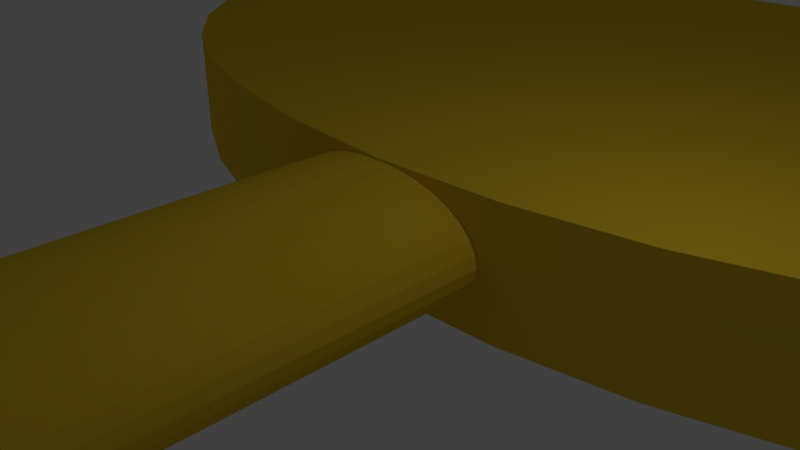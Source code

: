 # Source: key.blend  (saved by Blender 2.79.0; exported with 4.5.12 LTS)
import bpy
from mathutils import Matrix  # noqa: F401  (used for matrix-valued properties, if any)

bpy.ops.wm.read_factory_settings(use_empty=True)
scene = bpy.context.scene
scene.name = 'Scene'

# ---- collections
col_collection_1 = bpy.data.collections.new('Collection 1'); scene.collection.children.link(col_collection_1)

# ---- materials (node trees are filled in below, after node groups)
mat_material_001 = bpy.data.materials.new('Material.001')
mat_material_001.alpha_threshold = 0.0
mat_material_001.use_transparent_shadow = False
mat_material_001.diffuse_color = (0.8, 0.5468, 0.02875, 1.0)
mat_material_001.roughness = 0.5

# ---- material node trees

# ---- world
world_world = bpy.data.worlds.new('World'); scene.world = world_world
world_world.color = (0.05088, 0.05088, 0.05088)
world_world.use_sun_shadow = False
world_world.sun_shadow_jitter_overblur = 0.0
world_world.cycles.sampling_method = 'MANUAL'

# ---- cameras
cam_camera = bpy.data.cameras.new('Camera')
cam_camera.clip_end = 100.0
cam_camera.lens = 35.0
cam_camera.sensor_width = 32.0
cam_camera.sensor_height = 18.0
cam_camera.ortho_scale = 7.314
cam_camera.dof.focus_distance = 0.0
cam_camera.dof.aperture_fstop = 128.0

# ---- lights
light_lamp = bpy.data.lights.new('Lamp', 'POINT')
light_lamp.transmission_factor = 0.0
light_lamp.cutoff_distance = 30.0
light_lamp.energy = 100.0
light_lamp.shadow_buffer_clip_start = 1.001
light_lamp.shadow_soft_size = 0.1
light_lamp.shadow_maximum_resolution = 0.006
light_lamp.use_absolute_resolution = True

# ---- meshes
me_cylinder_001 = bpy.data.meshes.new('Cylinder.001')
me_cylinder_001.from_pydata([(0.0, 1.0, -1.0), (0.0, 1.0, 1.0), (0.1951, 0.9808, -1.0), (0.1951, 0.9808, 1.0), (0.3827, 0.9239, -1.0), (0.3827, 0.9239, 1.0), (0.5556, 0.8315, -1.0), (0.5556, 0.8315, 1.0), (0.7071, 0.7071, -1.0), (0.7071, 0.7071, 1.0), (0.8315, 0.5556, -1.0), (0.8315, 0.5556, 1.0), (0.9239, 0.3827, -1.0), (0.9239, 0.3827, 1.0), (0.9808, 0.1951, -1.0), (0.9808, 0.1951, 1.0), (1.0, 7.55e-08, -1.0), (1.0, 7.55e-08, 1.0), (0.9808, -0.1951, -1.0), (0.9808, -0.1951, 1.0), (0.9239, -0.3827, -1.0), (0.9239, -0.3827, 1.0), (0.8315, -0.5556, -1.0), (0.8315, -0.5556, 1.0), (0.7071, -0.7071, -1.0), (0.7071, -0.7071, 1.0), (0.5556, -0.8315, -1.0), (0.5556, -0.8315, 1.0), (0.3827, -0.9239, -1.0), (0.3827, -0.9239, 1.0), (0.1951, -0.9808, -1.0), (0.1951, -0.9808, 1.0), (-3.258e-07, -1.0, -1.0), (-3.258e-07, -1.0, 1.0), (-0.1951, -0.9808, -1.0), (-0.1951, -0.9808, 1.0), (-0.3827, -0.9239, -1.0), (-0.3827, -0.9239, 1.0), (-0.5556, -0.8315, -1.0), (-0.5556, -0.8315, 1.0), (-0.7071, -0.7071, -1.0), (-0.7071, -0.7071, 1.0), (-0.8315, -0.5556, -1.0), (-0.8315, -0.5556, 1.0), (-0.9239, -0.3827, -1.0), (-0.9239, -0.3827, 1.0), (-0.9808, -0.1951, -1.0), (-0.9808, -0.1951, 1.0), (-1.0, 9.656e-07, -1.0), (-1.0, 9.656e-07, 1.0), (-0.9808, 0.1951, -1.0), (-0.9808, 0.1951, 1.0), (-0.9239, 0.3827, -1.0), (-0.9239, 0.3827, 1.0), (-0.8315, 0.5556, -1.0), (-0.8315, 0.5556, 1.0), (-0.7071, 0.7071, -1.0), (-0.7071, 0.7071, 1.0), (-0.5556, 0.8315, -1.0), (-0.5556, 0.8315, 1.0), (-0.3827, 0.9239, -1.0), (-0.3827, 0.9239, 1.0), (-0.1951, 0.9808, -1.0), (-0.1951, 0.9808, 1.0), (0.0, 1.0, -0.9213), (0.1951, 0.9808, -0.9213), (0.3827, 0.9239, -0.9213), (0.5556, 0.8315, -0.9213), (0.7071, 0.7071, -0.9213), (0.8315, 0.5556, -0.9213), (0.9239, 0.3827, -0.9213), (0.9808, 0.1951, -0.9213), (1.0, 7.55e-08, -0.9213), (0.9808, -0.1951, -0.9213), (0.9239, -0.3827, -0.9213), (0.8315, -0.5556, -0.9213), (0.7071, -0.7071, -0.9213), (0.5556, -0.8315, -0.9213), (0.3827, -0.9239, -0.9213), (0.1951, -0.9808, -0.9213), (-3.258e-07, -1.0, -0.9213), (-0.1951, -0.9808, -0.9213), (-0.3827, -0.9239, -0.9213), (-0.5556, -0.8315, -0.9213), (-0.7071, -0.7071, -0.9213), (-0.8315, -0.5556, -0.9213), (-0.9239, -0.3827, -0.9213), (-0.9808, -0.1951, -0.9213), (-1.0, 9.656e-07, -0.9213), (-0.9808, 0.1951, -0.9213), (-0.9239, 0.3827, -0.9213), (-0.8315, 0.5556, -0.9213), (-0.7071, 0.7071, -0.9213), (-0.5556, 0.8315, -0.9213), (-0.3827, 0.9239, -0.9213), (-0.1951, 0.9808, -0.9213), (0.0, 1.0, -0.7329), (0.1951, 0.9808, -0.7329), (0.3827, 0.9239, -0.7329), (0.5556, 0.8315, -0.7329), (0.7071, 0.7071, -0.7329), (0.8315, 0.5556, -0.7329), (0.9239, 0.3827, -0.7329), (0.9808, 0.1951, -0.7329), (1.0, 7.55e-08, -0.7329), (0.9808, -0.1951, -0.7329), (0.9239, -0.3827, -0.7329), (0.8315, -0.5556, -0.7329), (0.7071, -0.7071, -0.7329), (0.5556, -0.8315, -0.7329), (0.3827, -0.9239, -0.7329), (0.1951, -0.9808, -0.7329), (-3.258e-07, -1.0, -0.7329), (-0.1951, -0.9808, -0.7329), (-0.3827, -0.9239, -0.7329), (-0.5556, -0.8315, -0.7329), (-0.7071, -0.7071, -0.7329), (-0.8315, -0.5556, -0.7329), (-0.9239, -0.3827, -0.7329), (-0.9808, -0.1951, -0.7329), (-1.0, 9.656e-07, -0.7329), (-0.9808, 0.1951, -0.7329), (-0.9239, 0.3827, -0.7329), (-0.8315, 0.5556, -0.7329), (-0.7071, 0.7071, -0.7329), (-0.5556, 0.8315, -0.7329), (-0.3827, 0.9239, -0.7329), (-0.1951, 0.9808, -0.7329), (0.0, 1.0, -0.6102), (0.1951, 0.9808, -0.6102), (0.3827, 0.9239, -0.6102), (0.5556, 0.8315, -0.6102), (0.7071, 0.7071, -0.6102), (0.8315, 0.5556, -0.6102), (0.9239, 0.3827, -0.6102), (0.9808, 0.1951, -0.6102), (1.0, 7.55e-08, -0.6102), (0.9808, -0.1951, -0.6102), (0.9239, -0.3827, -0.6102), (0.8315, -0.5556, -0.6102), (0.7071, -0.7071, -0.6102), (0.5556, -0.8315, -0.6102), (0.3827, -0.9239, -0.6102), (0.1951, -0.9808, -0.6102), (-3.258e-07, -1.0, -0.6102), (-0.1951, -0.9808, -0.6102), (-0.3827, -0.9239, -0.6102), (-0.5556, -0.8315, -0.6102), (-0.7071, -0.7071, -0.6102), (-0.8315, -0.5556, -0.6102), (-0.9239, -0.3827, -0.6102), (-0.9808, -0.1951, -0.6102), (-1.0, 9.656e-07, -0.6102), (-0.9808, 0.1951, -0.6102), (-0.9239, 0.3827, -0.6102), (-0.8315, 0.5556, -0.6102), (-0.7071, 0.7071, -0.6102), (-0.5556, 0.8315, -0.6102), (-0.3827, 0.9239, -0.6102), (-0.1951, 0.9808, -0.6102), (0.0, 1.0, -0.442), (0.1951, 0.9808, -0.442), (0.3827, 0.9239, -0.442), (0.5556, 0.8315, -0.442), (0.7071, 0.7071, -0.442), (0.8315, 0.5556, -0.442), (0.9239, 0.3827, -0.442), (0.9808, 0.1951, -0.442), (1.0, 7.55e-08, -0.442), (0.9808, -0.1951, -0.442), (0.9239, -0.3827, -0.442), (0.8315, -0.5556, -0.442), (0.7071, -0.7071, -0.442), (0.5556, -0.8315, -0.442), (0.3827, -0.9239, -0.442), (0.1951, -0.9808, -0.442), (-3.258e-07, -1.0, -0.442), (-0.1951, -0.9808, -0.442), (-0.3827, -0.9239, -0.442), (-0.5556, -0.8315, -0.442), (-0.7071, -0.7071, -0.442), (-0.8315, -0.5556, -0.442), (-0.9239, -0.3827, -0.442), (-0.9808, -0.1951, -0.442), (-1.0, 9.656e-07, -0.442), (-0.9808, 0.1951, -0.442), (-0.9239, 0.3827, -0.442), (-0.8315, 0.5556, -0.442), (-0.7071, 0.7071, -0.442), (-0.5556, 0.8315, -0.442), (-0.3827, 0.9239, -0.442), (-0.1951, 0.9808, -0.442), (0.3827, -5.895, -0.7329), (0.3827, -5.895, -0.9213), (0.1951, -5.952, -0.7329), (0.1951, -5.952, -0.9213), (-2.181e-06, -5.971, -0.7329), (-2.181e-06, -5.971, -0.9213), (-0.1951, -5.952, -0.7329), (-0.1951, -5.952, -0.9213), (-0.3827, -5.895, -0.7329), (-0.3827, -5.895, -0.9213), (0.3827, -5.956, -0.442), (0.3827, -5.956, -0.6102), (0.1951, -6.013, -0.442), (0.1951, -6.013, -0.6102), (-2.262e-06, -6.032, -0.442), (-2.262e-06, -6.032, -0.6102), (-0.1951, -6.013, -0.442), (-0.1951, -6.013, -0.6102), (-0.3827, -5.956, -0.442), (-0.3827, -5.956, -0.6102), (0.3827, -2.076, -0.6102), (0.3827, -2.076, -0.7329), (0.1951, -2.133, -0.6102), (0.1951, -2.133, -0.7329), (-1.052e-06, -2.152, -0.6102), (-1.052e-06, -2.152, -0.7329), (-0.1951, -2.133, -0.6102), (-0.1951, -2.133, -0.7329), (-0.3827, -2.076, -0.6102), (-0.3827, -2.076, -0.7329), (-0.1951, -4.167, -0.7329), (-0.3827, -4.11, -0.7329), (-0.3827, -4.11, -0.9213), (0.3827, -4.11, -0.9213), (0.1951, -4.167, -0.9213), (-0.1951, -4.167, -0.9213), (-1.515e-06, -4.186, -0.7329), (-1.515e-06, -4.186, -0.9213), (0.1951, -4.167, -0.7329), (0.3827, -4.11, -0.7329), (-1.534e-06, -4.179, -0.6102), (-1.534e-06, -4.179, -0.442), (-0.1951, -4.159, -0.442), (-0.1951, -4.159, -0.6102), (0.1951, -4.159, -0.442), (0.1951, -4.159, -0.6102), (0.3827, -4.102, -0.442), (0.3827, -4.102, -0.6102), (-0.3827, -4.102, -0.6102), (-0.3827, -4.102, -0.442), (-0.1951, -5.952, -0.7041), (-0.3827, -5.895, -0.7041), (-2.162e-06, -5.971, -0.7041), (0.1951, -5.952, -0.7041), (0.3827, -5.895, -0.7041), (0.3827, -4.11, -0.7041), (-0.1951, -4.167, -0.7041), (-0.3827, -4.11, -0.7041), (-1.496e-06, -4.186, -0.7041), (0.1951, -4.167, -0.7041), (-1.535e-06, -4.179, -0.6353), (-2.264e-06, -6.032, -0.6353), (-0.1951, -6.013, -0.6353), (-0.3827, -5.956, -0.6353), (0.1951, -6.013, -0.6353), (0.3827, -5.956, -0.6353), (0.1951, -4.159, -0.6353), (-0.3827, -4.102, -0.6353), (-0.1951, -4.159, -0.6353), (0.3827, -4.102, -0.6353)], [], [(160, 1, 3, 161), (161, 3, 5, 162), (162, 5, 7, 163), (163, 7, 9, 164), (164, 9, 11, 165), (165, 11, 13, 166), (166, 13, 15, 167), (167, 15, 17, 168), (168, 17, 19, 169), (169, 19, 21, 170), (170, 21, 23, 171), (171, 23, 25, 172), (172, 25, 27, 173), (173, 27, 29, 174), (174, 29, 31, 175), (175, 31, 33, 176), (176, 33, 35, 177), (177, 35, 37, 178), (178, 37, 39, 179), (179, 39, 41, 180), (180, 41, 43, 181), (181, 43, 45, 182), (182, 45, 47, 183), (183, 47, 49, 184), (184, 49, 51, 185), (185, 51, 53, 186), (186, 53, 55, 187), (187, 55, 57, 188), (188, 57, 59, 189), (189, 59, 61, 190), (3, 1, 63, 61, 59, 57, 55, 53, 51, 49, 47, 45, 43, 41, 39, 37, 35, 33, 31, 29, 27, 25, 23, 21, 19, 17, 15, 13, 11, 9, 7, 5), (190, 61, 63, 191), (191, 63, 1, 160), (0, 2, 4, 6, 8, 10, 12, 14, 16, 18, 20, 22, 24, 26, 28, 30, 32, 34, 36, 38, 40, 42, 44, 46, 48, 50, 52, 54, 56, 58, 60, 62), (62, 95, 64, 0), (60, 94, 95, 62), (58, 93, 94, 60), (56, 92, 93, 58), (54, 91, 92, 56), (52, 90, 91, 54), (50, 89, 90, 52), (48, 88, 89, 50), (46, 87, 88, 48), (44, 86, 87, 46), (42, 85, 86, 44), (40, 84, 85, 42), (38, 83, 84, 40), (36, 82, 83, 38), (34, 81, 82, 36), (32, 80, 81, 34), (30, 79, 80, 32), (28, 78, 79, 30), (26, 77, 78, 28), (24, 76, 77, 26), (22, 75, 76, 24), (20, 74, 75, 22), (18, 73, 74, 20), (16, 72, 73, 18), (14, 71, 72, 16), (12, 70, 71, 14), (10, 69, 70, 12), (8, 68, 69, 10), (6, 67, 68, 8), (4, 66, 67, 6), (2, 65, 66, 4), (0, 64, 65, 2), (95, 127, 96, 64), (94, 126, 127, 95), (93, 125, 126, 94), (92, 124, 125, 93), (91, 123, 124, 92), (90, 122, 123, 91), (89, 121, 122, 90), (88, 120, 121, 89), (87, 119, 120, 88), (86, 118, 119, 87), (85, 117, 118, 86), (84, 116, 117, 85), (83, 115, 116, 84), (82, 114, 115, 83), (224, 227, 199, 201), (226, 225, 193, 195), (196, 194, 245, 244), (223, 224, 201, 200), (77, 109, 110, 78), (76, 108, 109, 77), (75, 107, 108, 76), (74, 106, 107, 75), (73, 105, 106, 74), (72, 104, 105, 73), (71, 103, 104, 72), (70, 102, 103, 71), (69, 101, 102, 70), (68, 100, 101, 69), (67, 99, 100, 68), (66, 98, 99, 67), (65, 97, 98, 66), (64, 96, 97, 65), (127, 159, 128, 96), (126, 158, 159, 127), (125, 157, 158, 126), (124, 156, 157, 125), (123, 155, 156, 124), (122, 154, 155, 123), (121, 153, 154, 122), (120, 152, 153, 121), (119, 151, 152, 120), (118, 150, 151, 119), (117, 149, 150, 118), (116, 148, 149, 117), (115, 147, 148, 116), (114, 146, 147, 115), (114, 113, 219, 221), (111, 110, 213, 215), (145, 146, 220, 218), (146, 114, 221, 220), (109, 141, 142, 110), (108, 140, 141, 109), (107, 139, 140, 108), (106, 138, 139, 107), (105, 137, 138, 106), (104, 136, 137, 105), (103, 135, 136, 104), (102, 134, 135, 103), (101, 133, 134, 102), (100, 132, 133, 101), (99, 131, 132, 100), (98, 130, 131, 99), (97, 129, 130, 98), (96, 128, 129, 97), (159, 191, 160, 128), (158, 190, 191, 159), (157, 189, 190, 158), (156, 188, 189, 157), (155, 187, 188, 156), (154, 186, 187, 155), (153, 185, 186, 154), (152, 184, 185, 153), (151, 183, 184, 152), (150, 182, 183, 151), (149, 181, 182, 150), (148, 180, 181, 149), (147, 179, 180, 148), (146, 178, 179, 147), (203, 205, 256, 257), (236, 233, 206, 204), (211, 240, 259, 255), (233, 234, 208, 206), (141, 173, 174, 142), (140, 172, 173, 141), (139, 171, 172, 140), (138, 170, 171, 139), (137, 169, 170, 138), (136, 168, 169, 137), (135, 167, 168, 136), (134, 166, 167, 135), (133, 165, 166, 134), (132, 164, 165, 133), (131, 163, 164, 132), (130, 162, 163, 131), (129, 161, 162, 130), (128, 160, 161, 129), (199, 198, 200, 201), (197, 196, 198, 199), (195, 194, 196, 197), (193, 192, 194, 195), (228, 222, 248, 250), (227, 229, 197, 199), (198, 196, 244, 242), (225, 231, 192, 193), (229, 226, 195, 197), (223, 200, 243, 249), (209, 208, 210, 211), (207, 206, 208, 209), (205, 204, 206, 207), (203, 202, 204, 205), (239, 238, 202, 203), (238, 236, 204, 202), (241, 240, 211, 210), (234, 241, 210, 208), (232, 237, 258, 252), (205, 207, 253, 256), (219, 218, 220, 221), (217, 216, 218, 219), (215, 214, 216, 217), (213, 212, 214, 215), (144, 145, 218, 216), (113, 112, 217, 219), (143, 144, 216, 214), (112, 111, 215, 217), (110, 142, 212, 213), (142, 143, 214, 212), (110, 111, 230, 231), (80, 79, 226, 229), (78, 110, 231, 225), (111, 112, 228, 230), (81, 80, 229, 227), (112, 113, 222, 228), (114, 82, 224, 223), (113, 114, 223, 222), (79, 78, 225, 226), (82, 81, 227, 224), (146, 145, 235, 240), (143, 142, 239, 237), (177, 178, 241, 234), (178, 146, 240, 241), (174, 175, 236, 238), (142, 174, 238, 239), (176, 177, 234, 233), (145, 144, 232, 235), (175, 176, 233, 236), (144, 143, 237, 232), (248, 249, 243, 242), (250, 248, 242, 244), (251, 250, 244, 245), (247, 251, 245, 246), (230, 228, 250, 251), (194, 192, 246, 245), (231, 230, 251, 247), (192, 231, 247, 246), (222, 223, 249, 248), (200, 198, 242, 243), (252, 258, 256, 253), (260, 252, 253, 254), (258, 261, 257, 256), (259, 260, 254, 255), (209, 211, 255, 254), (240, 235, 260, 259), (235, 232, 252, 260), (239, 203, 257, 261), (207, 209, 254, 253), (237, 239, 261, 258)])
me_cylinder_001.materials.append(mat_material_001)
me_cylinder_001.use_remesh_preserve_volume = False
me_cylinder_001.use_remesh_preserve_attributes = False
me_cylinder_001.use_mirror_vertex_groups = False
me_cylinder_001.update()
me_cylinder = bpy.data.meshes.new('Cylinder')
me_cylinder.from_pydata([(-1.099e-07, 1.49, -1.029), (-1.099e-07, 1.49, 0.9715), (0.3991, 1.465, -1.029), (0.3991, 1.465, 0.9715), (0.7828, 1.393, -1.029), (0.7828, 1.393, 0.9715), (1.136, 1.276, -1.029), (1.136, 1.276, 0.9715), (1.446, 1.118, -1.029), (1.446, 1.118, 0.9715), (1.701, 0.9259, -1.029), (1.701, 0.9259, 0.9715), (1.89, 0.7066, -1.029), (1.89, 0.7066, 0.9715), (2.006, 0.4687, -1.029), (2.006, 0.4687, 0.9715), (2.046, 0.2213, -1.029), (2.046, 0.2213, 0.9715), (2.006, -0.02611, -1.029), (2.006, -0.02611, 0.9715), (1.89, -0.264, -1.029), (1.89, -0.264, 0.9715), (1.701, -0.4833, -1.029), (1.701, -0.4833, 0.9715), (1.446, -0.6755, -1.029), (1.446, -0.6755, 0.9715), (1.136, -0.8332, -1.029), (1.136, -0.8332, 0.9715), (0.7828, -0.9504, -1.029), (0.7828, -0.9504, 0.9715), (0.3991, -1.023, -1.029), (0.3991, -1.023, 0.9715), (-7.764e-07, -1.047, -1.029), (-7.764e-07, -1.047, 0.9715), (-0.3991, -1.023, -1.029), (-0.3991, -1.023, 0.9715), (-0.7828, -0.9504, -1.029), (-0.7828, -0.9504, 0.9715), (-1.136, -0.8332, -1.029), (-1.136, -0.8332, 0.9715), (-1.446, -0.6755, -1.029), (-1.446, -0.6755, 0.9715), (-1.701, -0.4833, -1.029), (-1.701, -0.4833, 0.9715), (-1.89, -0.264, -1.029), (-1.89, -0.264, 0.9715), (-2.006, -0.02611, -1.029), (-2.006, -0.02611, 0.9715), (-2.046, 0.2213, -1.029), (-2.046, 0.2213, 0.9715), (-2.006, 0.4687, -1.029), (-2.006, 0.4687, 0.9715), (-1.89, 0.7066, -1.029), (-1.89, 0.7066, 0.9715), (-1.701, 0.9259, -1.029), (-1.701, 0.9259, 0.9715), (-1.446, 1.118, -1.029), (-1.446, 1.118, 0.9715), (-1.136, 1.276, -1.029), (-1.136, 1.276, 0.9715), (-0.7828, 1.393, -1.029), (-0.7828, 1.393, 0.9715), (-0.3991, 1.465, -1.029), (-0.3991, 1.465, 0.9715)], [], [(0, 1, 3, 2), (2, 3, 5, 4), (4, 5, 7, 6), (6, 7, 9, 8), (8, 9, 11, 10), (10, 11, 13, 12), (12, 13, 15, 14), (14, 15, 17, 16), (16, 17, 19, 18), (18, 19, 21, 20), (20, 21, 23, 22), (22, 23, 25, 24), (24, 25, 27, 26), (26, 27, 29, 28), (28, 29, 31, 30), (30, 31, 33, 32), (32, 33, 35, 34), (34, 35, 37, 36), (36, 37, 39, 38), (38, 39, 41, 40), (40, 41, 43, 42), (42, 43, 45, 44), (44, 45, 47, 46), (46, 47, 49, 48), (48, 49, 51, 50), (50, 51, 53, 52), (52, 53, 55, 54), (54, 55, 57, 56), (56, 57, 59, 58), (58, 59, 61, 60), (3, 1, 63, 61, 59, 57, 55, 53, 51, 49, 47, 45, 43, 41, 39, 37, 35, 33, 31, 29, 27, 25, 23, 21, 19, 17, 15, 13, 11, 9, 7, 5), (60, 61, 63, 62), (62, 63, 1, 0), (0, 2, 4, 6, 8, 10, 12, 14, 16, 18, 20, 22, 24, 26, 28, 30, 32, 34, 36, 38, 40, 42, 44, 46, 48, 50, 52, 54, 56, 58, 60, 62)])
me_cylinder.materials.append(mat_material_001)
me_cylinder.use_remesh_preserve_volume = False
me_cylinder.use_remesh_preserve_attributes = False
me_cylinder.use_mirror_vertex_groups = False
me_cylinder.update()

# ---- objects
ob_cylinder_001 = bpy.data.objects.new('Cylinder.001', me_cylinder_001)
ob_cylinder = bpy.data.objects.new('Cylinder', me_cylinder)
ob_lamp = bpy.data.objects.new('Lamp', light_lamp)
ob_camera = bpy.data.objects.new('Camera', cam_camera)

# ---- transforms, parenting, visibility, modifiers, constraints
ob_cylinder_001.location = (-0.4261, -13.87, 0.07206)
ob_cylinder_001.rotation_euler = (0.0, 1.571, 1.571)
ob_cylinder_001.scale = (0.9571, 1.728, 15.97)
ob_cylinder_001.lineart.crease_threshold = 0.0
ob_cylinder.location = (-0.4196, 5.768, 0.08426)
ob_cylinder.scale = (5.0, 5.0, 1.0)
ob_cylinder.lineart.crease_threshold = 0.0
ob_lamp.location = (4.076, 1.005, 5.904)
ob_lamp.rotation_euler = (0.6503, 0.05522, 1.866)
ob_lamp.lock_rotations_4d = False
ob_lamp.empty_display_type = 'ARROWS'
ob_lamp.color = (0.0, 0.0, 0.0, 0.0)
ob_lamp.lineart.crease_threshold = 0.0
ob_camera.location = (7.481, -6.508, 5.344)
ob_camera.rotation_euler = (1.109, 0.0, 0.8149)
ob_camera.lock_rotations_4d = False
ob_camera.empty_display_type = 'ARROWS'
ob_camera.color = (0.0, 0.0, 0.0, 0.0)
ob_camera.display_type = 'WIRE'
ob_camera.lineart.crease_threshold = 0.0

# ---- collection membership
col_collection_1.objects.link(ob_cylinder_001)
col_collection_1.objects.link(ob_cylinder)
col_collection_1.objects.link(ob_lamp)
col_collection_1.objects.link(ob_camera)

# ---- scene / render settings (as saved in the file)
scene.camera = ob_camera
scene.frame_start = 1; scene.frame_end = 250; scene.frame_set(1)
scene.render.engine = 'BLENDER_EEVEE_NEXT'
scene.render.resolution_percentage = 50
scene.render.dither_intensity = 0.0
scene.cycles.use_denoising = False
scene.cycles.samples = 128
scene.cycles.sampling_pattern = 'TABULATED_SOBOL'
scene.cycles.use_adaptive_sampling = False
scene.cycles.use_light_tree = False
scene.cycles.blur_glossy = 0.0
scene.cycles.sample_clamp_indirect = 0.0
scene.view_settings.view_transform = 'Standard'
bpy.context.view_layer.update()
